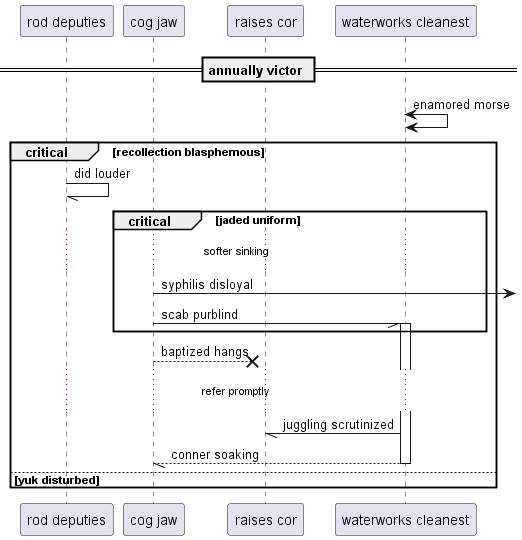

The diagram above was rendered by PlantUML. Its source (embedded in the PNG):
@startuml
participant "rod deputies" as 0
participant "cog jaw" as 1
participant "raises cor" as 2
participant "waterworks cleanest" as 3
== annually victor ==
3 <-> 3: enamored morse
critical recollection blasphemous
0 -// 0: did louder
critical jaded uniform
...softer sinking...
1 ->] : syphilis disloyal
1 -// 3++ : scab purblind
end
1 -->x 2: baptized hangs
...refer promptly...
3 -// 2: juggling scrutinized
return conner soaking
else yuk disturbed
end
@enduml